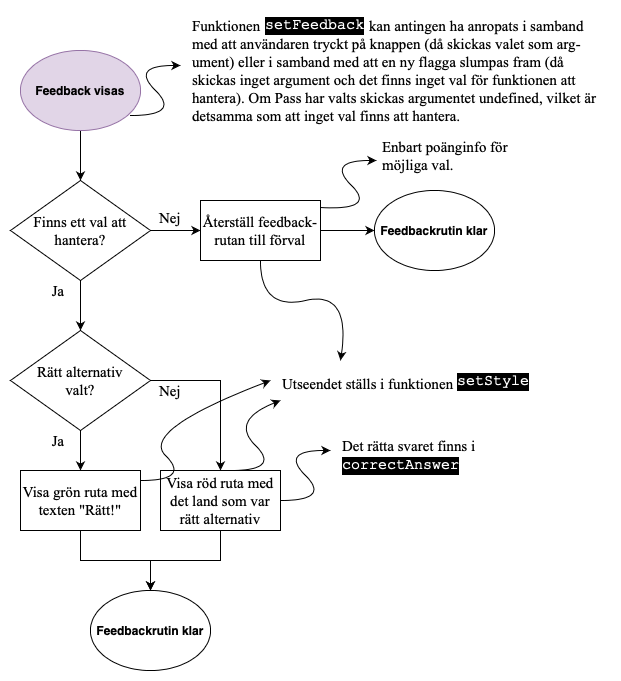

The diagram above was exported from draw.io. Its source (the exported page's mxGraphModel, read from the mxfile embedded in the PNG):
<mxGraphModel dx="674" dy="586" grid="1" gridSize="10" guides="1" tooltips="1" connect="1" arrows="1" fold="1" page="1" pageScale="1" pageWidth="827" pageHeight="1169" math="0" shadow="0">
  <root>
    <mxCell id="LxWyaienEI1R0IV0hlxn-0" />
    <mxCell id="LxWyaienEI1R0IV0hlxn-1" parent="LxWyaienEI1R0IV0hlxn-0" />
    <mxCell id="jo8y4H0qDbTIjZDznjUT-1" style="edgeStyle=orthogonalEdgeStyle;rounded=0;orthogonalLoop=1;jettySize=auto;html=1;entryX=0.5;entryY=0;entryDx=0;entryDy=0;fontFamily=Times New Roman;fontSize=15;fontColor=#000000;" parent="LxWyaienEI1R0IV0hlxn-1" source="KXNJ_0yZertwuHX3Htaq-0" target="jo8y4H0qDbTIjZDznjUT-0" edge="1">
      <mxGeometry relative="1" as="geometry" />
    </mxCell>
    <mxCell id="KXNJ_0yZertwuHX3Htaq-0" value="Feedback visas" style="ellipse;whiteSpace=wrap;html=1;labelBackgroundColor=none;fillColor=#e1d5e7;fontFamily=Helvetica;fontSize=12;fontStyle=1;strokeColor=#9673a6;" parent="LxWyaienEI1R0IV0hlxn-1" vertex="1">
      <mxGeometry x="60" y="60" width="120" height="80" as="geometry" />
    </mxCell>
    <mxCell id="KkIc1lcqHF6p_TPYvgQj-2" style="edgeStyle=orthogonalEdgeStyle;rounded=0;orthogonalLoop=1;jettySize=auto;html=1;exitX=0.5;exitY=1;exitDx=0;exitDy=0;fontFamily=Times New Roman;fontSize=15;fontColor=#000000;" parent="LxWyaienEI1R0IV0hlxn-1" source="KkIc1lcqHF6p_TPYvgQj-1" target="KkIc1lcqHF6p_TPYvgQj-3" edge="1">
      <mxGeometry relative="1" as="geometry">
        <mxPoint x="120" y="540" as="targetPoint" />
      </mxGeometry>
    </mxCell>
    <mxCell id="KkIc1lcqHF6p_TPYvgQj-4" style="edgeStyle=orthogonalEdgeStyle;rounded=0;orthogonalLoop=1;jettySize=auto;html=1;exitX=1;exitY=0.5;exitDx=0;exitDy=0;fontFamily=Times New Roman;fontSize=15;fontColor=#000000;" parent="LxWyaienEI1R0IV0hlxn-1" source="KkIc1lcqHF6p_TPYvgQj-1" target="KkIc1lcqHF6p_TPYvgQj-5" edge="1">
      <mxGeometry relative="1" as="geometry">
        <mxPoint x="300" y="550" as="targetPoint" />
      </mxGeometry>
    </mxCell>
    <mxCell id="KkIc1lcqHF6p_TPYvgQj-1" value="Rätt alternativ&lt;br&gt;valt?" style="rhombus;whiteSpace=wrap;html=1;labelBackgroundColor=none;fontFamily=Times New Roman;fontSize=15;fontColor=#000000;fillColor=none;" parent="LxWyaienEI1R0IV0hlxn-1" vertex="1">
      <mxGeometry x="50" y="340" width="140" height="100" as="geometry" />
    </mxCell>
    <mxCell id="5e5Qk9nk8lsLi0rW5bx--2" style="edgeStyle=orthogonalEdgeStyle;rounded=0;orthogonalLoop=1;jettySize=auto;html=1;fontFamily=Helvetica;fontSize=12;fontColor=#000000;" parent="LxWyaienEI1R0IV0hlxn-1" source="KkIc1lcqHF6p_TPYvgQj-3" target="5e5Qk9nk8lsLi0rW5bx--3" edge="1">
      <mxGeometry relative="1" as="geometry">
        <mxPoint x="120" y="620" as="targetPoint" />
      </mxGeometry>
    </mxCell>
    <mxCell id="KkIc1lcqHF6p_TPYvgQj-3" value="Visa grön ruta med texten &quot;Rätt!&quot;" style="rounded=0;whiteSpace=wrap;html=1;labelBackgroundColor=none;fontFamily=Times New Roman;fontSize=15;fontColor=#000000;fillColor=none;" parent="LxWyaienEI1R0IV0hlxn-1" vertex="1">
      <mxGeometry x="60" y="480" width="120" height="60" as="geometry" />
    </mxCell>
    <mxCell id="5e5Qk9nk8lsLi0rW5bx--6" value="" style="edgeStyle=orthogonalEdgeStyle;rounded=0;orthogonalLoop=1;jettySize=auto;html=1;fontFamily=Helvetica;fontSize=12;fontColor=#000000;" parent="LxWyaienEI1R0IV0hlxn-1" source="KkIc1lcqHF6p_TPYvgQj-5" target="5e5Qk9nk8lsLi0rW5bx--3" edge="1">
      <mxGeometry relative="1" as="geometry" />
    </mxCell>
    <mxCell id="KkIc1lcqHF6p_TPYvgQj-5" value="Visa röd ruta med det land som var rätt alternativ" style="rounded=0;whiteSpace=wrap;html=1;labelBackgroundColor=none;fontFamily=Times New Roman;fontSize=15;fontColor=#000000;fillColor=none;" parent="LxWyaienEI1R0IV0hlxn-1" vertex="1">
      <mxGeometry x="200" y="480" width="120" height="60" as="geometry" />
    </mxCell>
    <mxCell id="KkIc1lcqHF6p_TPYvgQj-6" value="Ja" style="text;html=1;strokeColor=none;fillColor=none;align=center;verticalAlign=middle;whiteSpace=wrap;rounded=0;labelBackgroundColor=none;fontFamily=Times New Roman;fontSize=15;fontColor=#000000;" parent="LxWyaienEI1R0IV0hlxn-1" vertex="1">
      <mxGeometry x="78" y="440" width="40" height="20" as="geometry" />
    </mxCell>
    <mxCell id="KkIc1lcqHF6p_TPYvgQj-7" value="Nej" style="text;html=1;strokeColor=none;fillColor=none;align=center;verticalAlign=middle;whiteSpace=wrap;rounded=0;labelBackgroundColor=none;fontFamily=Times New Roman;fontSize=15;fontColor=#000000;" parent="LxWyaienEI1R0IV0hlxn-1" vertex="1">
      <mxGeometry x="190" y="390" width="40" height="20" as="geometry" />
    </mxCell>
    <mxCell id="jo8y4H0qDbTIjZDznjUT-2" style="edgeStyle=orthogonalEdgeStyle;rounded=0;orthogonalLoop=1;jettySize=auto;html=1;exitX=1;exitY=0.5;exitDx=0;exitDy=0;fontFamily=Times New Roman;fontSize=15;fontColor=#000000;" parent="LxWyaienEI1R0IV0hlxn-1" source="jo8y4H0qDbTIjZDznjUT-0" target="jo8y4H0qDbTIjZDznjUT-3" edge="1">
      <mxGeometry relative="1" as="geometry">
        <mxPoint x="250" y="240" as="targetPoint" />
      </mxGeometry>
    </mxCell>
    <mxCell id="jo8y4H0qDbTIjZDznjUT-5" style="edgeStyle=orthogonalEdgeStyle;rounded=0;orthogonalLoop=1;jettySize=auto;html=1;exitX=0.5;exitY=1;exitDx=0;exitDy=0;fontFamily=Times New Roman;fontSize=15;fontColor=#000000;" parent="LxWyaienEI1R0IV0hlxn-1" source="jo8y4H0qDbTIjZDznjUT-0" target="KkIc1lcqHF6p_TPYvgQj-1" edge="1">
      <mxGeometry relative="1" as="geometry" />
    </mxCell>
    <mxCell id="jo8y4H0qDbTIjZDznjUT-0" value="Finns ett val att hantera?" style="rhombus;whiteSpace=wrap;html=1;labelBackgroundColor=none;fontFamily=Times New Roman;fontSize=15;fontColor=#000000;fillColor=none;" parent="LxWyaienEI1R0IV0hlxn-1" vertex="1">
      <mxGeometry x="50" y="190" width="140" height="100" as="geometry" />
    </mxCell>
    <mxCell id="5e5Qk9nk8lsLi0rW5bx--0" style="edgeStyle=orthogonalEdgeStyle;rounded=0;orthogonalLoop=1;jettySize=auto;html=1;exitX=1;exitY=0.5;exitDx=0;exitDy=0;fontFamily=Helvetica;fontSize=12;fontColor=#000000;" parent="LxWyaienEI1R0IV0hlxn-1" source="jo8y4H0qDbTIjZDznjUT-3" target="5e5Qk9nk8lsLi0rW5bx--1" edge="1">
      <mxGeometry relative="1" as="geometry">
        <mxPoint x="420" y="240" as="targetPoint" />
      </mxGeometry>
    </mxCell>
    <mxCell id="jo8y4H0qDbTIjZDznjUT-3" value="Återställ feedback-rutan till förval" style="rounded=0;whiteSpace=wrap;html=1;labelBackgroundColor=none;fontFamily=Times New Roman;fontSize=15;fontColor=#000000;fillColor=#ffffff;" parent="LxWyaienEI1R0IV0hlxn-1" vertex="1">
      <mxGeometry x="240" y="210" width="120" height="60" as="geometry" />
    </mxCell>
    <mxCell id="jo8y4H0qDbTIjZDznjUT-4" value="Nej" style="text;html=1;strokeColor=none;fillColor=none;align=center;verticalAlign=middle;whiteSpace=wrap;rounded=0;labelBackgroundColor=none;fontFamily=Times New Roman;fontSize=15;fontColor=#000000;" parent="LxWyaienEI1R0IV0hlxn-1" vertex="1">
      <mxGeometry x="190" y="217" width="40" height="20" as="geometry" />
    </mxCell>
    <mxCell id="jo8y4H0qDbTIjZDznjUT-6" value="Ja" style="text;html=1;strokeColor=none;fillColor=none;align=center;verticalAlign=middle;whiteSpace=wrap;rounded=0;labelBackgroundColor=none;fontFamily=Times New Roman;fontSize=15;fontColor=#000000;" parent="LxWyaienEI1R0IV0hlxn-1" vertex="1">
      <mxGeometry x="78" y="290" width="40" height="20" as="geometry" />
    </mxCell>
    <mxCell id="XFqDGiU6rNLj7eqbkSmn-0" value="" style="curved=1;endArrow=classic;html=1;fontFamily=Helvetica;fontSize=12;fontColor=#000000;" parent="LxWyaienEI1R0IV0hlxn-1" edge="1">
      <mxGeometry width="50" height="50" relative="1" as="geometry">
        <mxPoint x="170" y="125" as="sourcePoint" />
        <mxPoint x="220" y="75" as="targetPoint" />
        <Array as="points">
          <mxPoint x="220" y="125" />
          <mxPoint x="170" y="75" />
        </Array>
      </mxGeometry>
    </mxCell>
    <mxCell id="I0GdoNIKATP7ZHj1hJbu-0" value="" style="curved=1;endArrow=classic;html=1;fontFamily=Helvetica;fontSize=12;fontColor=#000000;" parent="LxWyaienEI1R0IV0hlxn-1" edge="1">
      <mxGeometry width="50" height="50" relative="1" as="geometry">
        <mxPoint x="320" y="510" as="sourcePoint" />
        <mxPoint x="370" y="460" as="targetPoint" />
        <Array as="points">
          <mxPoint x="370" y="510" />
          <mxPoint x="320" y="460" />
        </Array>
      </mxGeometry>
    </mxCell>
    <mxCell id="TLSsFkfQsIyBCjz-x9vJ-0" value="" style="group" parent="LxWyaienEI1R0IV0hlxn-1" vertex="1" connectable="0">
      <mxGeometry x="380" y="440" width="150" height="50" as="geometry" />
    </mxCell>
    <mxCell id="w0Tz3YpHnAmJMmqRTAow-0" value="Det rätta svaret finns i" style="text;html=1;strokeColor=none;fillColor=none;align=left;verticalAlign=middle;whiteSpace=wrap;rounded=0;shadow=0;glass=0;comic=0;fontFamily=Times New Roman;fontSize=15;horizontal=1;" parent="TLSsFkfQsIyBCjz-x9vJ-0" vertex="1">
      <mxGeometry width="150" height="30" as="geometry" />
    </mxCell>
    <mxCell id="oAn7wNWaqsw0UJNB4las-0" value="correctAnswer" style="text;html=1;strokeColor=none;fillColor=none;align=left;verticalAlign=middle;whiteSpace=wrap;rounded=0;shadow=0;glass=0;fontFamily=Courier New;fontSize=15;fontColor=#FFFFFF;labelBackgroundColor=#000000;" parent="TLSsFkfQsIyBCjz-x9vJ-0" vertex="1">
      <mxGeometry y="25" width="100" height="20" as="geometry" />
    </mxCell>
    <mxCell id="5e5Qk9nk8lsLi0rW5bx--1" value="Feedbackrutin klar" style="ellipse;whiteSpace=wrap;html=1;labelBackgroundColor=none;fontFamily=Helvetica;fontSize=12;fontColor=#000000;fillColor=#ffffff;align=center;fontStyle=1" parent="LxWyaienEI1R0IV0hlxn-1" vertex="1">
      <mxGeometry x="414" y="200" width="120" height="80" as="geometry" />
    </mxCell>
    <mxCell id="5e5Qk9nk8lsLi0rW5bx--3" value="Feedbackrutin klar" style="ellipse;whiteSpace=wrap;html=1;labelBackgroundColor=none;fontFamily=Helvetica;fontSize=12;fontColor=#000000;fillColor=#ffffff;align=center;fontStyle=1" parent="LxWyaienEI1R0IV0hlxn-1" vertex="1">
      <mxGeometry x="130" y="600" width="120" height="80" as="geometry" />
    </mxCell>
    <mxCell id="V8Qw9m63p_IuJs1WKZUJ-0" value="" style="curved=1;endArrow=classic;html=1;fontFamily=Helvetica;fontSize=12;fontColor=#000000;" parent="LxWyaienEI1R0IV0hlxn-1" edge="1">
      <mxGeometry width="50" height="50" relative="1" as="geometry">
        <mxPoint x="360" y="217" as="sourcePoint" />
        <mxPoint x="416" y="170" as="targetPoint" />
        <Array as="points">
          <mxPoint x="416" y="220" />
          <mxPoint x="366" y="170" />
        </Array>
      </mxGeometry>
    </mxCell>
    <mxCell id="V8Qw9m63p_IuJs1WKZUJ-1" value="Enbart poänginfo för möjliga val." style="text;html=1;strokeColor=none;fillColor=none;align=left;verticalAlign=middle;whiteSpace=wrap;rounded=0;labelBackgroundColor=none;fontFamily=Times New Roman;fontSize=15;fontColor=#000000;" parent="LxWyaienEI1R0IV0hlxn-1" vertex="1">
      <mxGeometry x="420" y="140" width="140" height="50" as="geometry" />
    </mxCell>
    <mxCell id="M6RwH47onx9TgBZoKFTM-0" value="" style="curved=1;endArrow=classic;html=1;" parent="LxWyaienEI1R0IV0hlxn-1" edge="1">
      <mxGeometry width="50" height="50" relative="1" as="geometry">
        <mxPoint x="180" y="490" as="sourcePoint" />
        <mxPoint x="310" y="390" as="targetPoint" />
        <Array as="points">
          <mxPoint x="230" y="490" />
          <mxPoint x="180" y="440" />
        </Array>
      </mxGeometry>
    </mxCell>
    <mxCell id="M6RwH47onx9TgBZoKFTM-1" value="" style="curved=1;endArrow=classic;html=1;" parent="LxWyaienEI1R0IV0hlxn-1" edge="1">
      <mxGeometry width="50" height="50" relative="1" as="geometry">
        <mxPoint x="270" y="480" as="sourcePoint" />
        <mxPoint x="320" y="410" as="targetPoint" />
        <Array as="points">
          <mxPoint x="320" y="480" />
          <mxPoint x="270" y="430" />
        </Array>
      </mxGeometry>
    </mxCell>
    <mxCell id="M6RwH47onx9TgBZoKFTM-3" value="" style="curved=1;endArrow=classic;html=1;fontFamily=Times New Roman;fontSize=15;exitX=0.5;exitY=1;exitDx=0;exitDy=0;" parent="LxWyaienEI1R0IV0hlxn-1" source="jo8y4H0qDbTIjZDznjUT-3" edge="1">
      <mxGeometry width="50" height="50" relative="1" as="geometry">
        <mxPoint x="390" y="350" as="sourcePoint" />
        <mxPoint x="380" y="370" as="targetPoint" />
        <Array as="points">
          <mxPoint x="300" y="320" />
          <mxPoint x="390" y="300" />
        </Array>
      </mxGeometry>
    </mxCell>
    <mxCell id="6sAFMQRZS1AMKAsoVeem-1" value="" style="group" parent="LxWyaienEI1R0IV0hlxn-1" vertex="1" connectable="0">
      <mxGeometry x="230" y="20" width="420" height="120" as="geometry" />
    </mxCell>
    <mxCell id="XFqDGiU6rNLj7eqbkSmn-1" value="Funktionen &amp;nbsp; &amp;nbsp; &amp;nbsp; &amp;nbsp; &amp;nbsp; &amp;nbsp; &amp;nbsp; &amp;nbsp; &amp;nbsp; &amp;nbsp; &amp;nbsp; &amp;nbsp; &amp;nbsp; &amp;nbsp; kan antingen ha anropats i samband med att&amp;nbsp;användaren tryckt på knappen (då skickas valet som arg-ument) eller i samband med att en ny flagga slumpas fram (då skickas inget argument och det finns inget val för funktionen att hantera). Om Pass har valts skickas argumentet undefined, vilket är detsamma som att inget val finns att hantera." style="text;html=1;strokeColor=none;fillColor=none;align=left;verticalAlign=middle;whiteSpace=wrap;rounded=0;labelBackgroundColor=none;fontFamily=Times New Roman;fontSize=15;fontColor=#000000;" parent="6sAFMQRZS1AMKAsoVeem-1" vertex="1">
      <mxGeometry width="420" height="120" as="geometry" />
    </mxCell>
    <mxCell id="6sAFMQRZS1AMKAsoVeem-0" value="setFeedback" style="text;html=1;strokeColor=none;fillColor=none;align=left;verticalAlign=middle;whiteSpace=wrap;rounded=0;shadow=0;glass=0;fontFamily=Courier New;fontSize=15;fontColor=#FFFFFF;labelBackgroundColor=#000000;" parent="6sAFMQRZS1AMKAsoVeem-1" vertex="1">
      <mxGeometry x="73" y="5" width="107" height="20" as="geometry" />
    </mxCell>
    <mxCell id="6sAFMQRZS1AMKAsoVeem-2" value="" style="group" parent="LxWyaienEI1R0IV0hlxn-1" vertex="1" connectable="0">
      <mxGeometry x="320" y="375" width="255" height="35" as="geometry" />
    </mxCell>
    <mxCell id="M6RwH47onx9TgBZoKFTM-2" value="Utseendet ställs i funktionen" style="text;html=1;strokeColor=none;fillColor=none;align=left;verticalAlign=middle;whiteSpace=wrap;rounded=0;fontFamily=Times New Roman;fontSize=15;" parent="6sAFMQRZS1AMKAsoVeem-2" vertex="1">
      <mxGeometry width="240" height="35" as="geometry" />
    </mxCell>
    <mxCell id="M6RwH47onx9TgBZoKFTM-4" value="setStyle" style="text;html=1;strokeColor=none;fillColor=none;align=left;verticalAlign=middle;whiteSpace=wrap;rounded=0;shadow=0;glass=0;fontFamily=Courier New;fontSize=15;fontColor=#FFFFFF;labelBackgroundColor=#000000;" parent="6sAFMQRZS1AMKAsoVeem-2" vertex="1">
      <mxGeometry x="175" y="6" width="80" height="20" as="geometry" />
    </mxCell>
  </root>
</mxGraphModel>